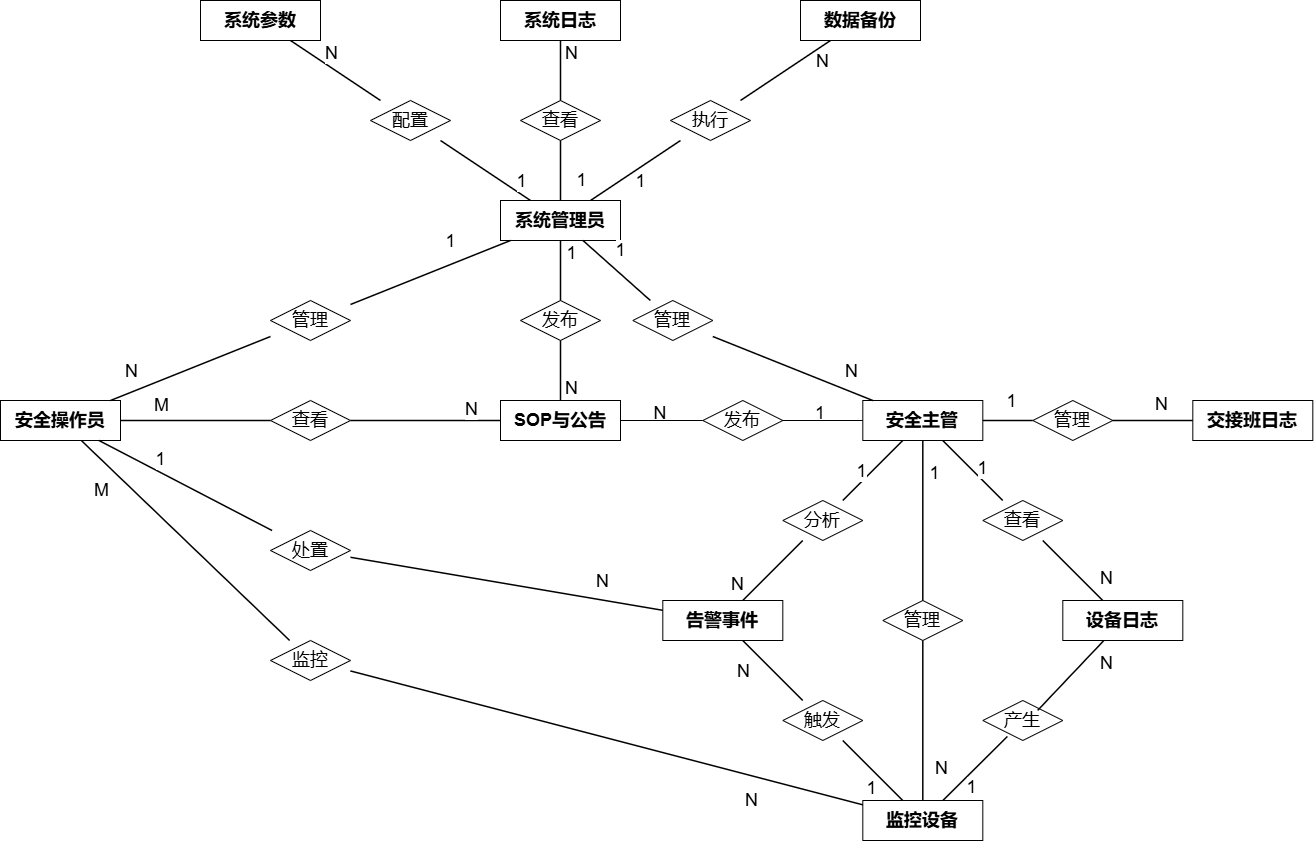

The diagram above was exported from draw.io. Its source (the exported page's mxGraphModel, read from the mxfile embedded in the PNG):
<mxGraphModel dx="1783" dy="1061" grid="0" gridSize="10" guides="1" tooltips="1" connect="1" arrows="1" fold="1" page="1" pageScale="1" pageWidth="1800" pageHeight="1200" math="0" shadow="0">
  <root>
    <mxCell id="0" />
    <mxCell id="1" parent="0" />
    <mxCell id="E_SysParam" parent="1" style="rounded=0;whiteSpace=wrap;html=1;strokeWidth=1;fontSize=18;fontStyle=1;" value="系统参数" vertex="1">
      <mxGeometry height="40" width="120" x="418" y="115" as="geometry" />
    </mxCell>
    <mxCell id="E_SysLog" parent="1" style="rounded=0;whiteSpace=wrap;html=1;strokeWidth=1;fontSize=18;fontStyle=1;" value="系统日志" vertex="1">
      <mxGeometry height="40" width="120" x="718" y="115" as="geometry" />
    </mxCell>
    <mxCell id="E_Backup" parent="1" style="rounded=0;whiteSpace=wrap;html=1;strokeWidth=1;fontSize=18;fontStyle=1;" value="数据备份" vertex="1">
      <mxGeometry height="40" width="120" x="1018" y="115" as="geometry" />
    </mxCell>
    <mxCell id="E_Admin" parent="1" style="rounded=0;whiteSpace=wrap;html=1;strokeWidth=1;fontSize=18;fontStyle=1;" value="系统管理员" vertex="1">
      <mxGeometry height="40" width="120" x="718" y="315" as="geometry" />
    </mxCell>
    <mxCell id="E_Op" parent="1" style="rounded=0;whiteSpace=wrap;html=1;strokeWidth=1;fontSize=18;fontStyle=1;" value="安全操作员" vertex="1">
      <mxGeometry height="40" width="120" x="218" y="515" as="geometry" />
    </mxCell>
    <mxCell id="E_SOP" parent="1" style="rounded=0;whiteSpace=wrap;html=1;strokeWidth=1;fontSize=18;fontStyle=1;" value="SOP与公告" vertex="1">
      <mxGeometry height="40" width="120" x="718" y="515" as="geometry" />
    </mxCell>
    <mxCell id="E_Sup" parent="1" style="rounded=0;whiteSpace=wrap;html=1;strokeWidth=1;fontSize=18;fontStyle=1;" value="安全主管" vertex="1">
      <mxGeometry height="40" width="120" x="1080.31" y="515" as="geometry" />
    </mxCell>
    <mxCell id="E_ShiftLog" parent="1" style="rounded=0;whiteSpace=wrap;html=1;strokeWidth=1;fontSize=18;fontStyle=1;" value="交接班日志" vertex="1">
      <mxGeometry height="40" width="120" x="1410.31" y="515" as="geometry" />
    </mxCell>
    <mxCell id="E_Alert" parent="1" style="rounded=0;whiteSpace=wrap;html=1;strokeWidth=1;fontSize=18;fontStyle=1;" value="告警事件" vertex="1">
      <mxGeometry height="40" width="120" x="880.31" y="715" as="geometry" />
    </mxCell>
    <mxCell id="E_DevLog" parent="1" style="rounded=0;whiteSpace=wrap;html=1;strokeWidth=1;fontSize=18;fontStyle=1;" value="设备日志" vertex="1">
      <mxGeometry height="40" width="120" x="1280.31" y="715" as="geometry" />
    </mxCell>
    <mxCell id="E_Cam" parent="1" style="rounded=0;whiteSpace=wrap;html=1;strokeWidth=1;fontSize=18;fontStyle=1;" value="监控设备" vertex="1">
      <mxGeometry height="40" width="120" x="1080.31" y="915" as="geometry" />
    </mxCell>
    <mxCell id="R_AdminParam" parent="1" style="shape=rhombus;whiteSpace=wrap;html=1;strokeWidth=1;fontSize=18;" value="配置" vertex="1">
      <mxGeometry height="40" width="80" x="588" y="215" as="geometry" />
    </mxCell>
    <mxCell id="R_AdminLog" parent="1" style="shape=rhombus;whiteSpace=wrap;html=1;strokeWidth=1;fontSize=18;" value="查看" vertex="1">
      <mxGeometry height="40" width="80" x="738" y="215" as="geometry" />
    </mxCell>
    <mxCell id="R_AdminBackup" parent="1" style="shape=rhombus;whiteSpace=wrap;html=1;strokeWidth=1;fontSize=18;" value="执行" vertex="1">
      <mxGeometry height="40" width="80" x="888" y="215" as="geometry" />
    </mxCell>
    <mxCell id="R_AdminOp" parent="1" style="shape=rhombus;whiteSpace=wrap;html=1;strokeWidth=1;fontSize=18;" value="管理" vertex="1">
      <mxGeometry height="40" width="80" x="488" y="415" as="geometry" />
    </mxCell>
    <mxCell id="R_AdminSOP" parent="1" style="shape=rhombus;whiteSpace=wrap;html=1;strokeWidth=1;fontSize=18;" value="发布" vertex="1">
      <mxGeometry height="40" width="80" x="738" y="415" as="geometry" />
    </mxCell>
    <mxCell id="R_AdminSup" parent="1" style="shape=rhombus;whiteSpace=wrap;html=1;strokeWidth=1;fontSize=18;" value="管理" vertex="1">
      <mxGeometry height="40" width="80" x="850.31" y="415" as="geometry" />
    </mxCell>
    <mxCell id="R_OpSOP" parent="1" style="shape=rhombus;whiteSpace=wrap;html=1;strokeWidth=1;fontSize=18;" value="查看" vertex="1">
      <mxGeometry height="40" width="80" x="488" y="515" as="geometry" />
    </mxCell>
    <mxCell id="R_SupShiftLog" parent="1" style="shape=rhombus;whiteSpace=wrap;html=1;strokeWidth=1;fontSize=18;" value="管理" vertex="1">
      <mxGeometry height="40" width="80" x="1250.31" y="515" as="geometry" />
    </mxCell>
    <mxCell id="R_OpAlert" parent="1" style="shape=rhombus;whiteSpace=wrap;html=1;strokeWidth=1;fontSize=18;" value="处置" vertex="1">
      <mxGeometry height="40" width="80" x="488" y="645" as="geometry" />
    </mxCell>
    <mxCell id="R_SupAlert" parent="1" style="shape=rhombus;whiteSpace=wrap;html=1;strokeWidth=1;fontSize=18;" value="分析" vertex="1">
      <mxGeometry height="40" width="80" x="1000.31" y="615" as="geometry" />
    </mxCell>
    <mxCell id="R_SupDevLog" parent="1" style="shape=rhombus;whiteSpace=wrap;html=1;strokeWidth=1;fontSize=18;" value="查看" vertex="1">
      <mxGeometry height="40" width="80" x="1200.31" y="615" as="geometry" />
    </mxCell>
    <mxCell id="R_OpCam" parent="1" style="shape=rhombus;whiteSpace=wrap;html=1;strokeWidth=1;fontSize=18;" value="监控" vertex="1">
      <mxGeometry height="40" width="80" x="488" y="755" as="geometry" />
    </mxCell>
    <mxCell id="R_SupCam" parent="1" style="shape=rhombus;whiteSpace=wrap;html=1;strokeWidth=1;fontSize=18;" value="管理" vertex="1">
      <mxGeometry height="40" width="80" x="1100.31" y="715" as="geometry" />
    </mxCell>
    <mxCell id="R_CamAlert" parent="1" style="shape=rhombus;whiteSpace=wrap;html=1;strokeWidth=1;fontSize=18;" value="触发" vertex="1">
      <mxGeometry height="40" width="80" x="1000.31" y="815" as="geometry" />
    </mxCell>
    <mxCell id="R_CamDevLog" parent="1" style="shape=rhombus;whiteSpace=wrap;html=1;strokeWidth=1;fontSize=18;" value="产生" vertex="1">
      <mxGeometry height="40" width="80" x="1200.31" y="815" as="geometry" />
    </mxCell>
    <mxCell id="Edge_Admin_Param_1" edge="1" parent="1" source="E_Admin" style="edgeStyle=none;rounded=0;html=1;endArrow=none;strokeWidth=1.5;fontSize=18;" target="R_AdminParam">
      <mxGeometry relative="1" as="geometry" />
    </mxCell>
    <mxCell id="Card_Admin_Param_1" connectable="0" parent="Edge_Admin_Param_1" style="edgeLabel;html=1;align=center;verticalAlign=middle;resizable=0;points=[];fontSize=18;" value="1" vertex="1">
      <mxGeometry relative="1" x="-0.6" as="geometry">
        <mxPoint x="8" y="-8" as="offset" />
      </mxGeometry>
    </mxCell>
    <mxCell id="Edge_Admin_Param_2" edge="1" parent="1" source="R_AdminParam" style="edgeStyle=none;rounded=0;html=1;endArrow=none;strokeWidth=1.5;fontSize=18;" target="E_SysParam">
      <mxGeometry relative="1" as="geometry" />
    </mxCell>
    <mxCell id="Card_Admin_Param_2" connectable="0" parent="Edge_Admin_Param_2" style="edgeLabel;html=1;align=center;verticalAlign=middle;resizable=0;points=[];fontSize=18;" value="N" vertex="1">
      <mxGeometry relative="1" x="0.6" as="geometry">
        <mxPoint x="22" as="offset" />
      </mxGeometry>
    </mxCell>
    <mxCell id="Edge_Admin_Log_1" edge="1" parent="1" source="E_Admin" style="edgeStyle=none;rounded=0;html=1;endArrow=none;strokeWidth=1.5;fontSize=18;" target="R_AdminLog">
      <mxGeometry relative="1" as="geometry" />
    </mxCell>
    <mxCell id="Card_Admin_Log_1" connectable="0" parent="Edge_Admin_Log_1" style="edgeLabel;html=1;align=center;verticalAlign=middle;resizable=0;points=[];fontSize=18;" value="1" vertex="1">
      <mxGeometry relative="1" x="-0.6" as="geometry">
        <mxPoint x="20" y="-8" as="offset" />
      </mxGeometry>
    </mxCell>
    <mxCell id="Edge_Admin_Log_2" edge="1" parent="1" source="R_AdminLog" style="edgeStyle=none;rounded=0;html=1;endArrow=none;strokeWidth=1.5;fontSize=18;" target="E_SysLog">
      <mxGeometry relative="1" as="geometry" />
    </mxCell>
    <mxCell id="Card_Admin_Log_2" connectable="0" parent="Edge_Admin_Log_2" style="edgeLabel;html=1;align=center;verticalAlign=middle;resizable=0;points=[];fontSize=18;" value="N" vertex="1">
      <mxGeometry relative="1" x="0.6" as="geometry">
        <mxPoint x="10" as="offset" />
      </mxGeometry>
    </mxCell>
    <mxCell id="Edge_Admin_Backup_1" edge="1" parent="1" source="E_Admin" style="edgeStyle=none;rounded=0;html=1;endArrow=none;strokeWidth=1.5;fontSize=18;" target="R_AdminBackup">
      <mxGeometry relative="1" as="geometry" />
    </mxCell>
    <mxCell id="Card_Admin_Backup_1" connectable="0" parent="Edge_Admin_Backup_1" style="edgeLabel;html=1;align=center;verticalAlign=middle;resizable=0;points=[];fontSize=18;" value="1" vertex="1">
      <mxGeometry relative="1" x="-0.6" as="geometry">
        <mxPoint x="32" y="-8" as="offset" />
      </mxGeometry>
    </mxCell>
    <mxCell id="Edge_Admin_Backup_2" edge="1" parent="1" source="R_AdminBackup" style="edgeStyle=none;rounded=0;html=1;endArrow=none;strokeWidth=1.5;fontSize=18;" target="E_Backup">
      <mxGeometry relative="1" as="geometry" />
    </mxCell>
    <mxCell id="Card_Admin_Backup_2" connectable="0" parent="Edge_Admin_Backup_2" style="edgeLabel;html=1;align=center;verticalAlign=middle;resizable=0;points=[];fontSize=18;" value="N" vertex="1">
      <mxGeometry relative="1" x="0.6" as="geometry">
        <mxPoint x="10" y="8" as="offset" />
      </mxGeometry>
    </mxCell>
    <mxCell id="Edge_Admin_Op_1" edge="1" parent="1" source="E_Admin" style="edgeStyle=none;rounded=0;html=1;endArrow=none;strokeWidth=1.5;fontSize=18;" target="R_AdminOp">
      <mxGeometry relative="1" as="geometry" />
    </mxCell>
    <mxCell id="Card_Admin_Op_1" connectable="0" parent="Edge_Admin_Op_1" style="edgeLabel;html=1;align=center;verticalAlign=middle;resizable=0;points=[];fontSize=18;" value="1" vertex="1">
      <mxGeometry relative="1" x="-0.6" as="geometry">
        <mxPoint x="-28" y="-13" as="offset" />
      </mxGeometry>
    </mxCell>
    <mxCell id="Edge_Admin_Op_2" edge="1" parent="1" source="R_AdminOp" style="edgeStyle=none;rounded=0;html=1;endArrow=none;strokeWidth=1.5;fontSize=18;" target="E_Op">
      <mxGeometry relative="1" as="geometry" />
    </mxCell>
    <mxCell id="Card_Admin_Op_2" connectable="0" parent="Edge_Admin_Op_2" style="edgeLabel;html=1;align=center;verticalAlign=middle;resizable=0;points=[];fontSize=18;" value="N" vertex="1">
      <mxGeometry relative="1" x="0.6" as="geometry">
        <mxPoint x="-12" y="-17" as="offset" />
      </mxGeometry>
    </mxCell>
    <mxCell id="Edge_Admin_SOP_1" edge="1" parent="1" source="E_Admin" style="edgeStyle=none;rounded=0;html=1;endArrow=none;strokeWidth=1.5;fontSize=18;" target="R_AdminSOP">
      <mxGeometry relative="1" as="geometry" />
    </mxCell>
    <mxCell id="Card_Admin_SOP_1" connectable="0" parent="Edge_Admin_SOP_1" style="edgeLabel;html=1;align=center;verticalAlign=middle;resizable=0;points=[];fontSize=18;" value="1" vertex="1">
      <mxGeometry relative="1" x="-0.6" as="geometry">
        <mxPoint x="10" as="offset" />
      </mxGeometry>
    </mxCell>
    <mxCell id="Edge_Admin_SOP_2" edge="1" parent="1" source="R_AdminSOP" style="edgeStyle=none;rounded=0;html=1;endArrow=none;strokeWidth=1.5;fontSize=18;" target="E_SOP">
      <mxGeometry relative="1" as="geometry" />
    </mxCell>
    <mxCell id="Card_Admin_SOP_2" connectable="0" parent="Edge_Admin_SOP_2" style="edgeLabel;html=1;align=center;verticalAlign=middle;resizable=0;points=[];fontSize=18;" value="N" vertex="1">
      <mxGeometry relative="1" x="0.6" as="geometry">
        <mxPoint x="10" as="offset" />
      </mxGeometry>
    </mxCell>
    <mxCell id="Edge_Admin_Sup_1" edge="1" parent="1" source="E_Admin" style="edgeStyle=none;rounded=0;html=1;endArrow=none;strokeWidth=1.5;fontSize=18;" target="R_AdminSup">
      <mxGeometry relative="1" as="geometry" />
    </mxCell>
    <mxCell id="Card_Admin_Sup_1" connectable="0" parent="Edge_Admin_Sup_1" style="edgeLabel;html=1;align=center;verticalAlign=middle;resizable=0;points=[];fontSize=18;" value="1" vertex="1">
      <mxGeometry relative="1" x="-0.6" as="geometry">
        <mxPoint x="24" y="-2" as="offset" />
      </mxGeometry>
    </mxCell>
    <mxCell id="Edge_Admin_Sup_2" edge="1" parent="1" source="R_AdminSup" style="edgeStyle=none;rounded=0;html=1;endArrow=none;strokeWidth=1.5;fontSize=18;" target="E_Sup">
      <mxGeometry relative="1" as="geometry" />
    </mxCell>
    <mxCell id="Card_Admin_Sup_2" connectable="0" parent="Edge_Admin_Sup_2" style="edgeLabel;html=1;align=center;verticalAlign=middle;resizable=0;points=[];fontSize=18;" value="N" vertex="1">
      <mxGeometry relative="1" x="0.6" as="geometry">
        <mxPoint x="10" y="-17" as="offset" />
      </mxGeometry>
    </mxCell>
    <mxCell id="Edge_Op_SOP_1" edge="1" parent="1" source="E_Op" style="edgeStyle=none;rounded=0;html=1;endArrow=none;strokeWidth=1.5;fontSize=18;" target="R_OpSOP">
      <mxGeometry relative="1" as="geometry" />
    </mxCell>
    <mxCell id="Card_Op_SOP_1" connectable="0" parent="Edge_Op_SOP_1" style="edgeLabel;html=1;align=center;verticalAlign=middle;resizable=0;points=[];fontSize=18;" value="M" vertex="1">
      <mxGeometry relative="1" x="-0.6" as="geometry">
        <mxPoint x="10" y="-16" as="offset" />
      </mxGeometry>
    </mxCell>
    <mxCell id="Edge_Op_SOP_2" edge="1" parent="1" source="R_OpSOP" style="edgeStyle=none;rounded=0;html=1;endArrow=none;strokeWidth=1.5;fontSize=18;" target="E_SOP">
      <mxGeometry relative="1" as="geometry" />
    </mxCell>
    <mxCell id="Card_Op_SOP_2" connectable="0" parent="Edge_Op_SOP_2" style="edgeLabel;html=1;align=center;verticalAlign=middle;resizable=0;points=[];fontSize=18;" value="N" vertex="1">
      <mxGeometry relative="1" x="0.6" as="geometry">
        <mxPoint y="-12" as="offset" />
      </mxGeometry>
    </mxCell>
    <mxCell id="Edge_Sup_ShiftLog_1" edge="1" parent="1" source="E_Sup" style="edgeStyle=none;rounded=0;html=1;endArrow=none;strokeWidth=1.5;fontSize=18;" target="R_SupShiftLog">
      <mxGeometry relative="1" as="geometry" />
    </mxCell>
    <mxCell id="Card_Sup_ShiftLog_1" connectable="0" parent="Edge_Sup_ShiftLog_1" style="edgeLabel;html=1;align=center;verticalAlign=middle;resizable=0;points=[];fontSize=18;" value="1" vertex="1">
      <mxGeometry relative="1" x="-0.6" as="geometry">
        <mxPoint x="18" y="-20" as="offset" />
      </mxGeometry>
    </mxCell>
    <mxCell id="Edge_Sup_ShiftLog_2" edge="1" parent="1" source="R_SupShiftLog" style="edgeStyle=none;rounded=0;html=1;endArrow=none;strokeWidth=1.5;fontSize=18;" target="E_ShiftLog">
      <mxGeometry relative="1" as="geometry" />
    </mxCell>
    <mxCell id="Card_Sup_ShiftLog_2" connectable="0" parent="Edge_Sup_ShiftLog_2" style="edgeLabel;html=1;align=center;verticalAlign=middle;resizable=0;points=[];fontSize=18;" value="N" vertex="1">
      <mxGeometry relative="1" x="0.6" as="geometry">
        <mxPoint x="-16" y="-17" as="offset" />
      </mxGeometry>
    </mxCell>
    <mxCell id="Edge_Op_Alert_1" edge="1" parent="1" source="E_Op" style="edgeStyle=none;rounded=0;html=1;endArrow=none;strokeWidth=1.5;fontSize=18;" target="R_OpAlert">
      <mxGeometry relative="1" as="geometry" />
    </mxCell>
    <mxCell id="Card_Op_Alert_1" connectable="0" parent="Edge_Op_Alert_1" style="edgeLabel;html=1;align=center;verticalAlign=middle;resizable=0;points=[];fontSize=18;" value="1" vertex="1">
      <mxGeometry relative="1" x="-0.6" as="geometry">
        <mxPoint x="27" as="offset" />
      </mxGeometry>
    </mxCell>
    <mxCell id="Edge_Op_Alert_2" edge="1" parent="1" source="R_OpAlert" style="edgeStyle=none;rounded=0;html=1;endArrow=none;strokeWidth=1.5;fontSize=18;" target="E_Alert">
      <mxGeometry relative="1" as="geometry" />
    </mxCell>
    <mxCell id="Card_Op_Alert_2" connectable="0" parent="Edge_Op_Alert_2" style="edgeLabel;html=1;align=center;verticalAlign=middle;resizable=0;points=[];fontSize=18;" value="N" vertex="1">
      <mxGeometry relative="1" x="0.6" as="geometry">
        <mxPoint x="1" y="-19" as="offset" />
      </mxGeometry>
    </mxCell>
    <mxCell id="Edge_Sup_Alert_1" edge="1" parent="1" source="E_Sup" style="edgeStyle=none;rounded=0;html=1;endArrow=none;strokeWidth=1.5;fontSize=18;" target="R_SupAlert">
      <mxGeometry relative="1" as="geometry" />
    </mxCell>
    <mxCell id="Card_Sup_Alert_1" connectable="0" parent="Edge_Sup_Alert_1" style="edgeLabel;html=1;align=center;verticalAlign=middle;resizable=0;points=[];fontSize=18;" value="1" vertex="1">
      <mxGeometry relative="1" x="-0.6" as="geometry">
        <mxPoint x="-30" y="18" as="offset" />
      </mxGeometry>
    </mxCell>
    <mxCell id="Edge_Sup_Alert_2" edge="1" parent="1" source="R_SupAlert" style="edgeStyle=none;rounded=0;html=1;endArrow=none;strokeWidth=1.5;fontSize=18;" target="E_Alert">
      <mxGeometry relative="1" as="geometry" />
    </mxCell>
    <mxCell id="Card_Sup_Alert_2" connectable="0" parent="Edge_Sup_Alert_2" style="edgeLabel;html=1;align=center;verticalAlign=middle;resizable=0;points=[];fontSize=18;" value="N" vertex="1">
      <mxGeometry relative="1" x="0.6" as="geometry">
        <mxPoint x="-18" y="-4" as="offset" />
      </mxGeometry>
    </mxCell>
    <mxCell id="Edge_Sup_DevLog_1" edge="1" parent="1" source="E_Sup" style="edgeStyle=none;rounded=0;html=1;endArrow=none;strokeWidth=1.5;fontSize=18;" target="R_SupDevLog">
      <mxGeometry relative="1" as="geometry" />
    </mxCell>
    <mxCell id="Card_Sup_DevLog_1" connectable="0" parent="Edge_Sup_DevLog_1" style="edgeLabel;html=1;align=center;verticalAlign=middle;resizable=0;points=[];fontSize=18;" value="1" vertex="1">
      <mxGeometry relative="1" x="-0.6" as="geometry">
        <mxPoint x="27" y="15" as="offset" />
      </mxGeometry>
    </mxCell>
    <mxCell id="Edge_Sup_DevLog_2" edge="1" parent="1" source="R_SupDevLog" style="edgeStyle=none;rounded=0;html=1;endArrow=none;strokeWidth=1.5;fontSize=18;" target="E_DevLog">
      <mxGeometry relative="1" as="geometry" />
    </mxCell>
    <mxCell id="Card_Sup_DevLog_2" connectable="0" parent="Edge_Sup_DevLog_2" style="edgeLabel;html=1;align=center;verticalAlign=middle;resizable=0;points=[];fontSize=18;" value="N" vertex="1">
      <mxGeometry relative="1" x="0.6" as="geometry">
        <mxPoint x="15" y="-10" as="offset" />
      </mxGeometry>
    </mxCell>
    <mxCell id="Edge_Op_Cam_1" edge="1" parent="1" source="E_Op" style="edgeStyle=none;rounded=0;html=1;endArrow=none;strokeWidth=1.5;fontSize=18;" target="R_OpCam">
      <mxGeometry relative="1" as="geometry" />
    </mxCell>
    <mxCell id="Card_Op_Cam_1" connectable="0" parent="Edge_Op_Cam_1" style="edgeLabel;html=1;align=center;verticalAlign=middle;resizable=0;points=[];fontSize=18;" value="M" vertex="1">
      <mxGeometry relative="1" x="-0.6" as="geometry">
        <mxPoint x="-22" y="10" as="offset" />
      </mxGeometry>
    </mxCell>
    <mxCell id="Edge_Op_Cam_2" edge="1" parent="1" source="R_OpCam" style="edgeStyle=none;rounded=0;html=1;endArrow=none;strokeWidth=1.5;fontSize=18;" target="E_Cam">
      <mxGeometry relative="1" as="geometry" />
    </mxCell>
    <mxCell id="Card_Op_Cam_2" connectable="0" parent="Edge_Op_Cam_2" style="edgeLabel;html=1;align=center;verticalAlign=middle;resizable=0;points=[];fontSize=18;" value="N" vertex="1">
      <mxGeometry relative="1" x="0.6" as="geometry">
        <mxPoint x="-10" y="22" as="offset" />
      </mxGeometry>
    </mxCell>
    <mxCell id="Edge_Sup_Cam_1" edge="1" parent="1" source="E_Sup" style="edgeStyle=none;rounded=0;html=1;endArrow=none;strokeWidth=1.5;fontSize=18;" target="R_SupCam">
      <mxGeometry relative="1" as="geometry" />
    </mxCell>
    <mxCell id="Card_Sup_Cam_1" connectable="0" parent="Edge_Sup_Cam_1" style="edgeLabel;html=1;align=center;verticalAlign=middle;resizable=0;points=[];fontSize=18;" value="1" vertex="1">
      <mxGeometry relative="1" x="-0.6" as="geometry">
        <mxPoint x="11" as="offset" />
      </mxGeometry>
    </mxCell>
    <mxCell id="Edge_Sup_Cam_2" edge="1" parent="1" source="R_SupCam" style="edgeStyle=none;rounded=0;html=1;endArrow=none;strokeWidth=1.5;fontSize=18;" target="E_Cam">
      <mxGeometry relative="1" as="geometry" />
    </mxCell>
    <mxCell id="Card_Sup_Cam_2" connectable="0" parent="Edge_Sup_Cam_2" style="edgeLabel;html=1;align=center;verticalAlign=middle;resizable=0;points=[];fontSize=18;" value="N" vertex="1">
      <mxGeometry relative="1" x="0.6" as="geometry">
        <mxPoint x="18" as="offset" />
      </mxGeometry>
    </mxCell>
    <mxCell id="Edge_Cam_Alert_1" edge="1" parent="1" source="E_Cam" style="edgeStyle=none;rounded=0;html=1;endArrow=none;strokeWidth=1.5;fontSize=18;" target="R_CamAlert">
      <mxGeometry relative="1" as="geometry" />
    </mxCell>
    <mxCell id="Card_Cam_Alert_1" connectable="0" parent="Edge_Cam_Alert_1" style="edgeLabel;html=1;align=center;verticalAlign=middle;resizable=0;points=[];fontSize=18;" value="1" vertex="1">
      <mxGeometry relative="1" x="-0.6" as="geometry">
        <mxPoint x="-20" as="offset" />
      </mxGeometry>
    </mxCell>
    <mxCell id="Edge_Cam_Alert_2" edge="1" parent="1" source="R_CamAlert" style="edgeStyle=none;rounded=0;html=1;endArrow=none;strokeWidth=1.5;fontSize=18;" target="E_Alert">
      <mxGeometry relative="1" as="geometry" />
    </mxCell>
    <mxCell id="Card_Cam_Alert_2" connectable="0" parent="Edge_Cam_Alert_2" style="edgeLabel;html=1;align=center;verticalAlign=middle;resizable=0;points=[];fontSize=18;" value="N" vertex="1">
      <mxGeometry relative="1" x="0.6" as="geometry">
        <mxPoint x="-12" y="18" as="offset" />
      </mxGeometry>
    </mxCell>
    <mxCell id="Edge_Cam_DevLog_1" edge="1" parent="1" source="E_Cam" style="edgeStyle=none;rounded=0;html=1;endArrow=none;strokeWidth=1.5;entryX=0.307;entryY=0.898;entryDx=0;entryDy=0;entryPerimeter=0;fontSize=18;" target="R_CamDevLog">
      <mxGeometry relative="1" as="geometry" />
    </mxCell>
    <mxCell id="Card_Cam_DevLog_1" connectable="0" parent="Edge_Cam_DevLog_1" style="edgeLabel;html=1;align=center;verticalAlign=middle;resizable=0;points=[];fontSize=18;" value="1" vertex="1">
      <mxGeometry relative="1" x="-0.6" as="geometry">
        <mxPoint x="15" as="offset" />
      </mxGeometry>
    </mxCell>
    <mxCell id="Edge_Cam_DevLog_2" edge="1" parent="1" source="R_CamDevLog" style="edgeStyle=none;rounded=0;html=1;endArrow=none;strokeWidth=1.5;exitX=0.686;exitY=0.246;exitDx=0;exitDy=0;exitPerimeter=0;fontSize=18;" target="E_DevLog">
      <mxGeometry relative="1" as="geometry">
        <mxPoint x="1258" y="815" as="sourcePoint" />
      </mxGeometry>
    </mxCell>
    <mxCell id="Card_Cam_DevLog_2" connectable="0" parent="Edge_Cam_DevLog_2" style="edgeLabel;html=1;align=center;verticalAlign=middle;resizable=0;points=[];fontSize=18;" value="N" vertex="1">
      <mxGeometry relative="1" x="0.6" as="geometry">
        <mxPoint x="15" y="9" as="offset" />
      </mxGeometry>
    </mxCell>
    <mxCell id="wLhCGob0Tm_U4Xpgf9xg-2" parent="1" style="shape=rhombus;whiteSpace=wrap;html=1;strokeWidth=1;fontSize=18;" value="发布" vertex="1">
      <mxGeometry height="40" width="80" x="920.31" y="515" as="geometry" />
    </mxCell>
    <mxCell id="wLhCGob0Tm_U4Xpgf9xg-4" edge="1" parent="1" source="wLhCGob0Tm_U4Xpgf9xg-2" style="endArrow=none;html=1;rounded=0;entryX=0;entryY=0.5;entryDx=0;entryDy=0;fontSize=18;" target="E_Sup" value="">
      <mxGeometry height="50" relative="1" width="50" as="geometry">
        <mxPoint x="1000.31" y="585" as="sourcePoint" />
        <mxPoint x="1071.0206781186548" y="535" as="targetPoint" />
      </mxGeometry>
    </mxCell>
    <mxCell id="wLhCGob0Tm_U4Xpgf9xg-5" edge="1" parent="1" source="wLhCGob0Tm_U4Xpgf9xg-2" style="endArrow=none;html=1;rounded=0;entryX=1;entryY=0.5;entryDx=0;entryDy=0;fontSize=18;" target="E_SOP" value="">
      <mxGeometry height="50" relative="1" width="50" as="geometry">
        <mxPoint x="849.5993218813452" y="585" as="sourcePoint" />
        <mxPoint x="849.5993218813452" y="535" as="targetPoint" />
      </mxGeometry>
    </mxCell>
    <mxCell id="wLhCGob0Tm_U4Xpgf9xg-6" parent="1" style="text;html=1;whiteSpace=wrap;strokeColor=none;fillColor=none;align=center;verticalAlign=middle;rounded=0;fontSize=18;" value="1" vertex="1">
      <mxGeometry height="30" width="60" x="1008" y="513" as="geometry" />
    </mxCell>
    <mxCell id="wLhCGob0Tm_U4Xpgf9xg-7" parent="1" style="text;html=1;whiteSpace=wrap;strokeColor=none;fillColor=none;align=center;verticalAlign=middle;rounded=0;fontSize=18;" value="N" vertex="1">
      <mxGeometry height="30" width="60" x="848" y="513" as="geometry" />
    </mxCell>
  </root>
</mxGraphModel>